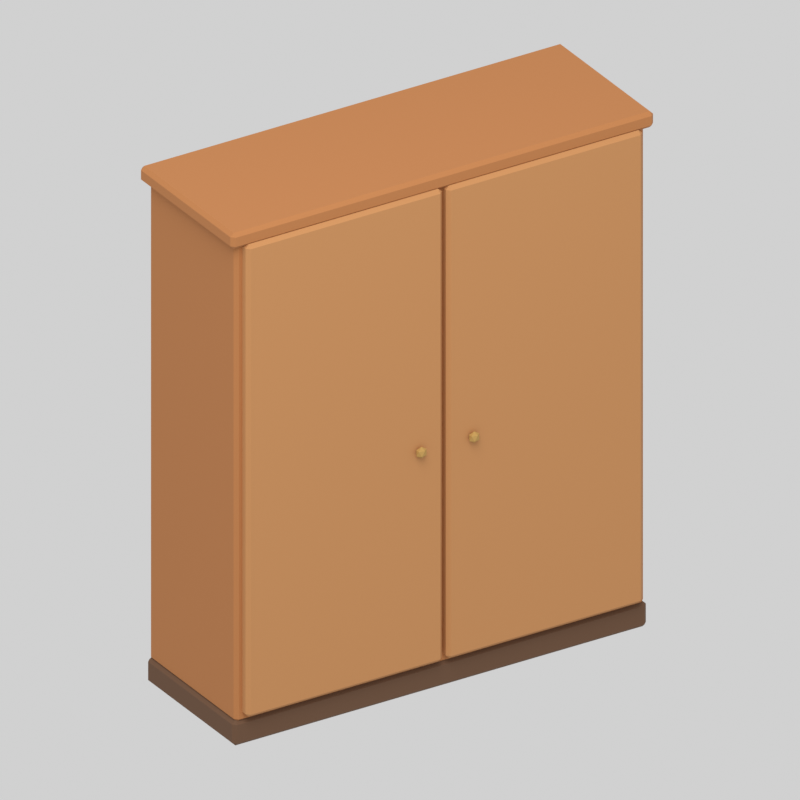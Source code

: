 # Source: wardrobe.blend  (saved by Blender 5.2.44; exported with 4.5.12 LTS)
import bpy
from mathutils import Matrix  # noqa: F401  (used for matrix-valued properties, if any)

bpy.ops.wm.read_factory_settings(use_empty=True)
scene = bpy.context.scene
scene.name = 'Scene'

# ---- materials (node trees are filled in below, after node groups)
mat_wardrobe_fixed_694b35 = bpy.data.materials.new('wardrobe.fixed.694b35')
mat_wardrobe_fixed_694b35.diffuse_color = (0.1413, 0.07036, 0.0356, 1.0)
mat_wardrobe_fixed_b87946 = bpy.data.materials.new('wardrobe.fixed.b87946')
mat_wardrobe_fixed_b87946.diffuse_color = (0.4793, 0.1912, 0.06125, 1.0)
mat_wardrobe_fixed_c38a56 = bpy.data.materials.new('wardrobe.fixed.c38a56')
mat_wardrobe_fixed_c38a56.diffuse_color = (0.5457, 0.2542, 0.09306, 1.0)
mat_wardrobe_fixed_bb9451 = bpy.data.materials.new('wardrobe.fixed.bb9451')
mat_wardrobe_fixed_bb9451.diffuse_color = (0.4969, 0.2961, 0.08228, 1.0)

# ---- material node trees
mat_wardrobe_fixed_694b35.use_nodes = True; mat_wardrobe_fixed_694b35.node_tree.nodes.clear()
_N = mat_wardrobe_fixed_694b35.node_tree.nodes; _L = mat_wardrobe_fixed_694b35.node_tree.links
n0 = _N.new('ShaderNodeBsdfPrincipled'); n0.name = 'Principled BSDF'; n0.location = (-200, 100)
n0.inputs[0].default_value = (0.1413, 0.07036, 0.0356, 1.0)
n0.inputs[2].default_value = 0.87
n0.inputs[10].default_value = 0.005
n1 = _N.new('ShaderNodeOutputMaterial'); n1.name = 'Material Output'; n1.location = (200, 100)
_L.new(n0.outputs[0], n1.inputs[0])
n1.is_active_output = True
mat_wardrobe_fixed_b87946.use_nodes = True; mat_wardrobe_fixed_b87946.node_tree.nodes.clear()
_N = mat_wardrobe_fixed_b87946.node_tree.nodes; _L = mat_wardrobe_fixed_b87946.node_tree.links
n0 = _N.new('ShaderNodeBsdfPrincipled'); n0.name = 'Principled BSDF'; n0.location = (-200, 100)
n0.inputs[0].default_value = (0.4793, 0.1912, 0.06125, 1.0)
n0.inputs[2].default_value = 0.87
n0.inputs[10].default_value = 0.005
n1 = _N.new('ShaderNodeOutputMaterial'); n1.name = 'Material Output'; n1.location = (200, 100)
_L.new(n0.outputs[0], n1.inputs[0])
n1.is_active_output = True
mat_wardrobe_fixed_c38a56.use_nodes = True; mat_wardrobe_fixed_c38a56.node_tree.nodes.clear()
_N = mat_wardrobe_fixed_c38a56.node_tree.nodes; _L = mat_wardrobe_fixed_c38a56.node_tree.links
n0 = _N.new('ShaderNodeBsdfPrincipled'); n0.name = 'Principled BSDF'; n0.location = (-200, 100)
n0.inputs[0].default_value = (0.5457, 0.2542, 0.09306, 1.0)
n0.inputs[2].default_value = 0.87
n0.inputs[10].default_value = 0.005
n1 = _N.new('ShaderNodeOutputMaterial'); n1.name = 'Material Output'; n1.location = (200, 100)
_L.new(n0.outputs[0], n1.inputs[0])
n1.is_active_output = True
mat_wardrobe_fixed_bb9451.use_nodes = True; mat_wardrobe_fixed_bb9451.node_tree.nodes.clear()
_N = mat_wardrobe_fixed_bb9451.node_tree.nodes; _L = mat_wardrobe_fixed_bb9451.node_tree.links
n0 = _N.new('ShaderNodeBsdfPrincipled'); n0.name = 'Principled BSDF'; n0.location = (-200, 100)
n0.inputs[0].default_value = (0.4969, 0.2961, 0.08228, 1.0)
n0.inputs[2].default_value = 0.87
n0.inputs[10].default_value = 0.005
n1 = _N.new('ShaderNodeOutputMaterial'); n1.name = 'Material Output'; n1.location = (200, 100)
_L.new(n0.outputs[0], n1.inputs[0])
n1.is_active_output = True

# ---- world
world_neutral_studio = bpy.data.worlds.new('Neutral studio'); scene.world = world_neutral_studio
world_neutral_studio.use_nodes = True; world_neutral_studio.node_tree.nodes.clear()
_N = world_neutral_studio.node_tree.nodes; _L = world_neutral_studio.node_tree.links
n0 = _N.new('ShaderNodeBackground'); n0.name = 'Background'; n0.location = (-200, 100)
n0.inputs[0].default_value = (1.0, 1.0, 1.0, 1.0)
n0.inputs[1].default_value = 0.45
n1 = _N.new('ShaderNodeOutputWorld'); n1.name = 'World Output'; n1.location = (200, 100)
_L.new(n0.outputs[0], n1.inputs[0])
n1.is_active_output = True

# ---- cameras
cam_camera = bpy.data.cameras.new('Camera')
cam_camera.type = 'ORTHO'
cam_camera.ortho_scale = 3.082

# ---- lights
light_area = bpy.data.lights.new('Area', 'AREA')
light_area.energy = 860.6
light_area.shape = 'DISK'
light_area.size = 9.0
light_area.size_y = 1.0

# ---- meshes
me_cube = bpy.data.meshes.new('Cube')
me_cube.from_pydata([(-0.925, -0.305, -0.055), (-0.925, -0.32, -0.04), (-0.94, -0.305, -0.04), (-0.925, -0.32, 0.04), (-0.925, -0.305, 0.055), (-0.94, -0.305, 0.04), (-0.925, 0.305, -0.055), (-0.94, 0.305, -0.04), (-0.925, 0.32, -0.04), (-0.925, 0.305, 0.055), (-0.925, 0.32, 0.04), (-0.94, 0.305, 0.04), (0.925, -0.305, -0.055), (0.94, -0.305, -0.04), (0.925, -0.32, -0.04), (0.925, -0.305, 0.055), (0.925, -0.32, 0.04), (0.94, -0.305, 0.04), (0.925, 0.305, -0.055), (0.925, 0.32, -0.04), (0.94, 0.305, -0.04), (0.925, 0.305, 0.055), (0.94, 0.305, 0.04), (0.925, 0.32, 0.04)], [], [(0, 1, 2), (3, 4, 5), (6, 7, 8), (9, 10, 11), (12, 13, 14), (15, 16, 17), (18, 19, 20), (21, 22, 23), (6, 0, 2, 7), (1, 3, 5, 2), (4, 9, 11, 5), (10, 8, 7, 11), (18, 6, 8, 19), (9, 21, 23, 10), (22, 20, 19, 23), (12, 18, 20, 13), (21, 15, 17, 22), (16, 14, 13, 17), (0, 12, 14, 1), (15, 4, 3, 16), (6, 18, 12, 0), (2, 5, 11, 7), (14, 16, 3, 1), (21, 9, 4, 15), (8, 10, 23, 19), (20, 22, 17, 13)])
_uv = me_cube.uv_layers.new(name='UVMap')
_uv.uv.foreach_set('vector', [0.127, 0.7441, 0.127, 0.75, 0.125, 0.7441, 0.5909, 0.0, 0.625, 0.005859, 0.5909, 0.005859, 0.127, 0.5059, 0.125, 0.5059, 0.127, 0.5, 0.625, 0.2468, 0.5909, 0.2515, 0.5909, 0.2441, 0.373, 0.7441, 0.4006, 0.7441, 0.391, 0.751, 0.626, 0.7481, 0.5909, 0.752, 0.5909, 0.7456, 0.373, 0.5059, 0.391, 0.499, 0.4006, 0.5059, 0.626, 0.5019, 0.5909, 0.5044, 0.5909, 0.498, 0.127, 0.5059, 0.127, 0.7441, 0.125, 0.7441, 0.125, 0.5059, 0.4091, 0.0, 0.5909, 0.0, 0.5909, 0.005859, 0.4091, 0.005859, 0.625, 0.005859, 0.625, 0.2468, 0.5909, 0.2441, 0.5909, 0.005859, 0.5909, 0.2515, 0.4091, 0.252, 0.4091, 0.2441, 0.5909, 0.2441, 0.373, 0.5059, 0.127, 0.5059, 0.127, 0.5, 0.391, 0.499, 0.625, 0.2468, 0.626, 0.5019, 0.5909, 0.498, 0.5909, 0.2515, 0.5909, 0.5044, 0.4006, 0.5059, 0.391, 0.499, 0.5909, 0.498, 0.373, 0.7441, 0.373, 0.5059, 0.4006, 0.5059, 0.4006, 0.7441, 0.626, 0.5019, 0.626, 0.7481, 0.5909, 0.7456, 0.5909, 0.5044, 0.5909, 0.752, 0.391, 0.751, 0.4006, 0.7441, 0.5909, 0.7456, 0.127, 0.7441, 0.373, 0.7441, 0.391, 0.751, 0.127, 0.75, 0.626, 0.7481, 0.625, 0.998, 0.5909, 0.998, 0.5909, 0.752, 0.127, 0.5059, 0.373, 0.5059, 0.373, 0.7441, 0.127, 0.7441, 0.4091, 0.005859, 0.5909, 0.005859, 0.5909, 0.2441, 0.4091, 0.2441, 0.391, 0.751, 0.5909, 0.752, 0.5909, 0.998, 0.4091, 0.998, 0.626, 0.5019, 0.873, 0.5059, 0.873, 0.7441, 0.626, 0.7481, 0.4091, 0.252, 0.5909, 0.2515, 0.5909, 0.498, 0.391, 0.499, 0.4006, 0.5059, 0.5909, 0.5044, 0.5909, 0.7456, 0.4006, 0.7441])
me_cube.materials.append(mat_wardrobe_fixed_694b35)
me_cube.update()
me_cube_001 = bpy.data.meshes.new('Cube.001')
me_cube_001.from_pydata([(-0.915, -0.3, -1.06), (-0.915, -0.315, -1.045), (-0.93, -0.3, -1.045), (-0.915, -0.315, 1.045), (-0.915, -0.3, 1.06), (-0.93, -0.3, 1.045), (-0.915, 0.3, -1.06), (-0.93, 0.3, -1.045), (-0.915, 0.315, -1.045), (-0.915, 0.3, 1.06), (-0.915, 0.315, 1.045), (-0.93, 0.3, 1.045), (0.915, -0.3, -1.06), (0.93, -0.3, -1.045), (0.915, -0.315, -1.045), (0.915, -0.3, 1.06), (0.915, -0.315, 1.045), (0.93, -0.3, 1.045), (0.915, 0.3, -1.06), (0.915, 0.315, -1.045), (0.93, 0.3, -1.045), (0.915, 0.3, 1.06), (0.93, 0.3, 1.045), (0.915, 0.315, 1.045)], [], [(0, 1, 2), (3, 4, 5), (6, 7, 8), (9, 10, 11), (12, 13, 14), (15, 16, 17), (18, 19, 20), (21, 22, 23), (6, 0, 2, 7), (1, 3, 5, 2), (4, 9, 11, 5), (10, 8, 7, 11), (18, 6, 8, 19), (9, 21, 23, 10), (22, 20, 19, 23), (12, 18, 20, 13), (21, 15, 17, 22), (16, 14, 13, 17), (0, 12, 14, 1), (15, 4, 3, 16), (6, 18, 12, 0), (2, 5, 11, 7), (14, 16, 3, 1), (21, 9, 4, 15), (8, 10, 23, 19), (20, 22, 17, 13)])
_uv = me_cube_001.uv_layers.new(name='UVMap')
_uv.uv.foreach_set('vector', [0.127, 0.744, 0.127, 0.75, 0.125, 0.744, 0.6232, 0.0, 0.625, 0.005952, 0.6232, 0.005952, 0.127, 0.506, 0.125, 0.506, 0.127, 0.5, 0.625, 0.2467, 0.6232, 0.2515, 0.6232, 0.244, 0.373, 0.744, 0.3763, 0.744, 0.3749, 0.751, 0.626, 0.748, 0.6232, 0.752, 0.6232, 0.7455, 0.373, 0.506, 0.3749, 0.499, 0.3763, 0.506, 0.626, 0.502, 0.6232, 0.5045, 0.6232, 0.498, 0.127, 0.506, 0.127, 0.744, 0.125, 0.744, 0.125, 0.506, 0.3768, 0.0, 0.6232, 0.0, 0.6232, 0.005952, 0.3768, 0.005952, 0.625, 0.005952, 0.625, 0.2467, 0.6232, 0.244, 0.6232, 0.005952, 0.6232, 0.2515, 0.3768, 0.252, 0.3768, 0.244, 0.6232, 0.244, 0.373, 0.506, 0.127, 0.506, 0.127, 0.5, 0.3749, 0.499, 0.625, 0.2467, 0.626, 0.502, 0.6232, 0.498, 0.6232, 0.2515, 0.6232, 0.5045, 0.3763, 0.506, 0.3749, 0.499, 0.6232, 0.498, 0.373, 0.744, 0.373, 0.506, 0.3763, 0.506, 0.3763, 0.744, 0.626, 0.502, 0.626, 0.748, 0.6232, 0.7455, 0.6232, 0.5045, 0.6232, 0.752, 0.3749, 0.751, 0.3763, 0.744, 0.6232, 0.7455, 0.127, 0.744, 0.373, 0.744, 0.3749, 0.751, 0.127, 0.75, 0.626, 0.748, 0.625, 0.998, 0.6232, 0.998, 0.6232, 0.752, 0.127, 0.506, 0.373, 0.506, 0.373, 0.744, 0.127, 0.744, 0.3768, 0.005952, 0.6232, 0.005952, 0.6232, 0.244, 0.3768, 0.244, 0.3749, 0.751, 0.6232, 0.752, 0.6232, 0.998, 0.3768, 0.998, 0.626, 0.502, 0.873, 0.506, 0.873, 0.744, 0.626, 0.748, 0.3768, 0.252, 0.6232, 0.2515, 0.6232, 0.498, 0.3749, 0.499, 0.3763, 0.506, 0.6232, 0.5045, 0.6232, 0.7455, 0.3763, 0.744])
me_cube_001.materials.append(mat_wardrobe_fixed_b87946)
me_cube_001.update()
me_cube_002 = bpy.data.meshes.new('Cube.002')
me_cube_002.from_pydata([(-0.945, -0.325, -0.035), (-0.945, -0.34, -0.02), (-0.96, -0.325, -0.02), (-0.945, -0.34, 0.02), (-0.945, -0.325, 0.035), (-0.96, -0.325, 0.02), (-0.945, 0.325, -0.035), (-0.96, 0.325, -0.02), (-0.945, 0.34, -0.02), (-0.945, 0.325, 0.035), (-0.945, 0.34, 0.02), (-0.96, 0.325, 0.02), (0.945, -0.325, -0.035), (0.96, -0.325, -0.02), (0.945, -0.34, -0.02), (0.945, -0.325, 0.035), (0.945, -0.34, 0.02), (0.96, -0.325, 0.02), (0.945, 0.325, -0.035), (0.945, 0.34, -0.02), (0.96, 0.325, -0.02), (0.945, 0.325, 0.035), (0.96, 0.325, 0.02), (0.945, 0.34, 0.02)], [], [(0, 1, 2), (3, 4, 5), (6, 7, 8), (9, 10, 11), (12, 13, 14), (15, 16, 17), (18, 19, 20), (21, 22, 23), (6, 0, 2, 7), (1, 3, 5, 2), (4, 9, 11, 5), (10, 8, 7, 11), (18, 6, 8, 19), (9, 21, 23, 10), (22, 20, 19, 23), (12, 18, 20, 13), (21, 15, 17, 22), (16, 14, 13, 17), (0, 12, 14, 1), (15, 4, 3, 16), (6, 18, 12, 0), (2, 5, 11, 7), (14, 16, 3, 1), (21, 9, 4, 15), (8, 10, 23, 19), (20, 22, 17, 13)])
_uv = me_cube_002.uv_layers.new(name='UVMap')
_uv.uv.foreach_set('vector', [0.127, 0.7445, 0.127, 0.75, 0.125, 0.7445, 0.5714, 0.0, 0.625, 0.005515, 0.5714, 0.005515, 0.127, 0.5055, 0.125, 0.5055, 0.127, 0.5, 0.625, 0.247, 0.5714, 0.2515, 0.5714, 0.2445, 0.373, 0.7445, 0.4152, 0.7445, 0.4008, 0.751, 0.626, 0.7482, 0.5714, 0.752, 0.5714, 0.7459, 0.373, 0.5055, 0.4008, 0.499, 0.4152, 0.5055, 0.626, 0.5018, 0.5714, 0.5041, 0.5714, 0.498, 0.127, 0.5055, 0.127, 0.7445, 0.125, 0.7445, 0.125, 0.5055, 0.4286, 0.0, 0.5714, 0.0, 0.5714, 0.005515, 0.4286, 0.005515, 0.625, 0.005515, 0.625, 0.247, 0.5714, 0.2445, 0.5714, 0.005515, 0.5714, 0.2515, 0.4286, 0.252, 0.4286, 0.2445, 0.5714, 0.2445, 0.373, 0.5055, 0.127, 0.5055, 0.127, 0.5, 0.4008, 0.499, 0.625, 0.247, 0.626, 0.5018, 0.5714, 0.498, 0.5714, 0.2515, 0.5714, 0.5041, 0.4152, 0.5055, 0.4008, 0.499, 0.5714, 0.498, 0.373, 0.7445, 0.373, 0.5055, 0.4152, 0.5055, 0.4152, 0.7445, 0.626, 0.5018, 0.626, 0.7482, 0.5714, 0.7459, 0.5714, 0.5041, 0.5714, 0.752, 0.4008, 0.751, 0.4152, 0.7445, 0.5714, 0.7459, 0.127, 0.7445, 0.373, 0.7445, 0.4008, 0.751, 0.127, 0.75, 0.626, 0.7482, 0.625, 0.998, 0.5714, 0.998, 0.5714, 0.752, 0.127, 0.5055, 0.373, 0.5055, 0.373, 0.7445, 0.127, 0.7445, 0.4286, 0.005515, 0.5714, 0.005515, 0.5714, 0.2445, 0.4286, 0.2445, 0.4008, 0.751, 0.5714, 0.752, 0.5714, 0.998, 0.4286, 0.998, 0.626, 0.5018, 0.873, 0.5055, 0.873, 0.7445, 0.626, 0.7482, 0.4286, 0.252, 0.5714, 0.2515, 0.5714, 0.498, 0.4008, 0.499, 0.4152, 0.5055, 0.5714, 0.5041, 0.5714, 0.7459, 0.4152, 0.7445])
me_cube_002.materials.append(mat_wardrobe_fixed_b87946)
me_cube_002.update()
me_cube_003 = bpy.data.meshes.new('Cube.003')
me_cube_003.from_pydata([(-0.4305, -0.015, -1.03), (-0.4305, -0.03, -1.015), (-0.4455, -0.015, -1.015), (-0.4305, -0.03, 1.015), (-0.4305, -0.015, 1.03), (-0.4455, -0.015, 1.015), (-0.4305, 0.015, -1.03), (-0.4455, 0.015, -1.015), (-0.4305, 0.03, -1.015), (-0.4305, 0.015, 1.03), (-0.4305, 0.03, 1.015), (-0.4455, 0.015, 1.015), (0.4305, -0.015, -1.03), (0.4455, -0.015, -1.015), (0.4305, -0.03, -1.015), (0.4305, -0.015, 1.03), (0.4305, -0.03, 1.015), (0.4455, -0.015, 1.015), (0.4305, 0.015, -1.03), (0.4305, 0.03, -1.015), (0.4455, 0.015, -1.015), (0.4305, 0.015, 1.03), (0.4455, 0.015, 1.015), (0.4305, 0.03, 1.015)], [], [(0, 1, 2), (3, 4, 5), (6, 7, 8), (9, 10, 11), (12, 13, 14), (15, 16, 17), (18, 19, 20), (21, 22, 23), (6, 0, 2, 7), (1, 3, 5, 2), (4, 9, 11, 5), (10, 8, 7, 11), (18, 6, 8, 19), (9, 21, 23, 10), (22, 20, 19, 23), (12, 18, 20, 13), (21, 15, 17, 22), (16, 14, 13, 17), (0, 12, 14, 1), (15, 4, 3, 16), (6, 18, 12, 0), (2, 5, 11, 7), (14, 16, 3, 1), (21, 9, 4, 15), (8, 10, 23, 19), (20, 22, 17, 13)])
_uv = me_cube_003.uv_layers.new(name='UVMap')
_uv.uv.foreach_set('vector', [0.1292, 0.6875, 0.1292, 0.75, 0.125, 0.6875, 0.6232, 0.0, 0.625, 0.0625, 0.6232, 0.0625, 0.1292, 0.5625, 0.125, 0.5625, 0.1292, 0.5, 0.625, 0.2097, 0.6232, 0.2532, 0.6232, 0.1875, 0.3708, 0.6875, 0.3764, 0.6875, 0.3738, 0.7521, 0.6271, 0.7209, 0.6232, 0.7542, 0.6232, 0.7031, 0.3708, 0.5625, 0.3738, 0.4979, 0.3764, 0.5625, 0.6271, 0.5291, 0.6232, 0.5469, 0.6232, 0.4958, 0.1292, 0.5625, 0.1292, 0.6875, 0.125, 0.6875, 0.125, 0.5625, 0.3768, 0.0, 0.6232, 0.0, 0.6232, 0.0625, 0.3768, 0.0625, 0.625, 0.0625, 0.625, 0.2097, 0.6232, 0.1875, 0.6232, 0.0625, 0.6232, 0.2532, 0.3768, 0.2542, 0.3768, 0.1875, 0.6232, 0.1875, 0.3708, 0.5625, 0.1292, 0.5625, 0.1292, 0.5, 0.3738, 0.4979, 0.625, 0.2097, 0.6271, 0.5291, 0.6232, 0.4958, 0.6232, 0.2532, 0.6232, 0.5469, 0.3764, 0.5625, 0.3738, 0.4979, 0.6232, 0.4958, 0.3708, 0.6875, 0.3708, 0.5625, 0.3764, 0.5625, 0.3764, 0.6875, 0.6271, 0.5291, 0.6271, 0.7209, 0.6232, 0.7031, 0.6232, 0.5469, 0.6232, 0.7542, 0.3738, 0.7521, 0.3764, 0.6875, 0.6232, 0.7031, 0.1292, 0.6875, 0.3708, 0.6875, 0.3738, 0.7521, 0.1292, 0.75, 0.6271, 0.7209, 0.625, 0.9958, 0.6232, 0.9958, 0.6232, 0.7542, 0.1292, 0.5625, 0.3708, 0.5625, 0.3708, 0.6875, 0.1292, 0.6875, 0.3768, 0.0625, 0.6232, 0.0625, 0.6232, 0.1875, 0.3768, 0.1875, 0.3738, 0.7521, 0.6232, 0.7542, 0.6232, 0.9958, 0.3768, 0.9958, 0.6271, 0.5291, 0.8708, 0.5625, 0.8708, 0.6875, 0.6271, 0.7209, 0.3768, 0.2542, 0.6232, 0.2532, 0.6232, 0.4958, 0.3738, 0.4979, 0.3764, 0.5625, 0.6232, 0.5469, 0.6232, 0.7031, 0.3764, 0.6875])
me_cube_003.materials.append(mat_wardrobe_fixed_c38a56)
me_cube_003.update()
me_icosphere = bpy.data.meshes.new('Icosphere')
me_icosphere.from_pydata([(0.0, 0.0, -1.0), (0.7236, -0.5257, -0.4472), (-0.2764, -0.8506, -0.4472), (-0.8944, 0.0, -0.4472), (-0.2764, 0.8506, -0.4472), (0.7236, 0.5257, -0.4472), (0.2764, -0.8506, 0.4472), (-0.7236, -0.5257, 0.4472), (-0.7236, 0.5257, 0.4472), (0.2764, 0.8506, 0.4472), (0.8944, 0.0, 0.4472), (0.0, 0.0, 1.0)], [], [(0, 1, 2), (1, 0, 5), (0, 2, 3), (0, 3, 4), (0, 4, 5), (1, 5, 10), (2, 1, 6), (3, 2, 7), (4, 3, 8), (5, 4, 9), (1, 10, 6), (2, 6, 7), (3, 7, 8), (4, 8, 9), (5, 9, 10), (6, 10, 11), (7, 6, 11), (8, 7, 11), (9, 8, 11), (10, 9, 11)])
_uv = me_icosphere.uv_layers.new(name='UVMap')
_uv.uv.foreach_set('vector', [0.1818, 0.0, 0.2727, 0.1575, 0.09091, 0.1575, 0.2727, 0.1575, 0.3636, 0.0, 0.4545, 0.1575, 0.9091, 0.0, 1.0, 0.1575, 0.8182, 0.1575, 0.7273, 0.0, 0.8182, 0.1575, 0.6364, 0.1575, 0.5455, 0.0, 0.6364, 0.1575, 0.4545, 0.1575, 0.2727, 0.1575, 0.4545, 0.1575, 0.3636, 0.3149, 0.09091, 0.1575, 0.2727, 0.1575, 0.1818, 0.3149, 0.8182, 0.1575, 1.0, 0.1575, 0.9091, 0.3149, 0.6364, 0.1575, 0.8182, 0.1575, 0.7273, 0.3149, 0.4545, 0.1575, 0.6364, 0.1575, 0.5455, 0.3149, 0.2727, 0.1575, 0.3636, 0.3149, 0.1818, 0.3149, 0.09091, 0.1575, 0.1818, 0.3149, 0.0, 0.3149, 0.8182, 0.1575, 0.9091, 0.3149, 0.7273, 0.3149, 0.6364, 0.1575, 0.7273, 0.3149, 0.5455, 0.3149, 0.4545, 0.1575, 0.5455, 0.3149, 0.3636, 0.3149, 0.1818, 0.3149, 0.3636, 0.3149, 0.2727, 0.4724, 0.0, 0.3149, 0.1818, 0.3149, 0.09091, 0.4724, 0.7273, 0.3149, 0.9091, 0.3149, 0.8182, 0.4724, 0.5455, 0.3149, 0.7273, 0.3149, 0.6364, 0.4724, 0.3636, 0.3149, 0.5455, 0.3149, 0.4545, 0.4724])
me_icosphere.materials.append(mat_wardrobe_fixed_bb9451)
me_icosphere.update()
me_cube_004 = bpy.data.meshes.new('Cube.004')
me_cube_004.from_pydata([(-0.4305, -0.015, -1.03), (-0.4305, -0.03, -1.015), (-0.4455, -0.015, -1.015), (-0.4305, -0.03, 1.015), (-0.4305, -0.015, 1.03), (-0.4455, -0.015, 1.015), (-0.4305, 0.015, -1.03), (-0.4455, 0.015, -1.015), (-0.4305, 0.03, -1.015), (-0.4305, 0.015, 1.03), (-0.4305, 0.03, 1.015), (-0.4455, 0.015, 1.015), (0.4305, -0.015, -1.03), (0.4455, -0.015, -1.015), (0.4305, -0.03, -1.015), (0.4305, -0.015, 1.03), (0.4305, -0.03, 1.015), (0.4455, -0.015, 1.015), (0.4305, 0.015, -1.03), (0.4305, 0.03, -1.015), (0.4455, 0.015, -1.015), (0.4305, 0.015, 1.03), (0.4455, 0.015, 1.015), (0.4305, 0.03, 1.015)], [], [(0, 1, 2), (3, 4, 5), (6, 7, 8), (9, 10, 11), (12, 13, 14), (15, 16, 17), (18, 19, 20), (21, 22, 23), (6, 0, 2, 7), (1, 3, 5, 2), (4, 9, 11, 5), (10, 8, 7, 11), (18, 6, 8, 19), (9, 21, 23, 10), (22, 20, 19, 23), (12, 18, 20, 13), (21, 15, 17, 22), (16, 14, 13, 17), (0, 12, 14, 1), (15, 4, 3, 16), (6, 18, 12, 0), (2, 5, 11, 7), (14, 16, 3, 1), (21, 9, 4, 15), (8, 10, 23, 19), (20, 22, 17, 13)])
_uv = me_cube_004.uv_layers.new(name='UVMap')
_uv.uv.foreach_set('vector', [0.1292, 0.6875, 0.1292, 0.75, 0.125, 0.6875, 0.6232, 0.0, 0.625, 0.0625, 0.6232, 0.0625, 0.1292, 0.5625, 0.125, 0.5625, 0.1292, 0.5, 0.625, 0.2097, 0.6232, 0.2532, 0.6232, 0.1875, 0.3708, 0.6875, 0.3764, 0.6875, 0.3738, 0.7521, 0.6271, 0.7209, 0.6232, 0.7542, 0.6232, 0.7031, 0.3708, 0.5625, 0.3738, 0.4979, 0.3764, 0.5625, 0.6271, 0.5291, 0.6232, 0.5469, 0.6232, 0.4958, 0.1292, 0.5625, 0.1292, 0.6875, 0.125, 0.6875, 0.125, 0.5625, 0.3768, 0.0, 0.6232, 0.0, 0.6232, 0.0625, 0.3768, 0.0625, 0.625, 0.0625, 0.625, 0.2097, 0.6232, 0.1875, 0.6232, 0.0625, 0.6232, 0.2532, 0.3768, 0.2542, 0.3768, 0.1875, 0.6232, 0.1875, 0.3708, 0.5625, 0.1292, 0.5625, 0.1292, 0.5, 0.3738, 0.4979, 0.625, 0.2097, 0.6271, 0.5291, 0.6232, 0.4958, 0.6232, 0.2532, 0.6232, 0.5469, 0.3764, 0.5625, 0.3738, 0.4979, 0.6232, 0.4958, 0.3708, 0.6875, 0.3708, 0.5625, 0.3764, 0.5625, 0.3764, 0.6875, 0.6271, 0.5291, 0.6271, 0.7209, 0.6232, 0.7031, 0.6232, 0.5469, 0.6232, 0.7542, 0.3738, 0.7521, 0.3764, 0.6875, 0.6232, 0.7031, 0.1292, 0.6875, 0.3708, 0.6875, 0.3738, 0.7521, 0.1292, 0.75, 0.6271, 0.7209, 0.625, 0.9958, 0.6232, 0.9958, 0.6232, 0.7542, 0.1292, 0.5625, 0.3708, 0.5625, 0.3708, 0.6875, 0.1292, 0.6875, 0.3768, 0.0625, 0.6232, 0.0625, 0.6232, 0.1875, 0.3768, 0.1875, 0.3738, 0.7521, 0.6232, 0.7542, 0.6232, 0.9958, 0.3768, 0.9958, 0.6271, 0.5291, 0.8708, 0.5625, 0.8708, 0.6875, 0.6271, 0.7209, 0.3768, 0.2542, 0.6232, 0.2532, 0.6232, 0.4958, 0.3738, 0.4979, 0.3764, 0.5625, 0.6232, 0.5469, 0.6232, 0.7031, 0.3764, 0.6875])
me_cube_004.materials.append(mat_wardrobe_fixed_c38a56)
me_cube_004.update()
me_icosphere_001 = bpy.data.meshes.new('Icosphere.001')
me_icosphere_001.from_pydata([(0.0, 0.0, -1.0), (0.7236, -0.5257, -0.4472), (-0.2764, -0.8506, -0.4472), (-0.8944, 0.0, -0.4472), (-0.2764, 0.8506, -0.4472), (0.7236, 0.5257, -0.4472), (0.2764, -0.8506, 0.4472), (-0.7236, -0.5257, 0.4472), (-0.7236, 0.5257, 0.4472), (0.2764, 0.8506, 0.4472), (0.8944, 0.0, 0.4472), (0.0, 0.0, 1.0)], [], [(0, 1, 2), (1, 0, 5), (0, 2, 3), (0, 3, 4), (0, 4, 5), (1, 5, 10), (2, 1, 6), (3, 2, 7), (4, 3, 8), (5, 4, 9), (1, 10, 6), (2, 6, 7), (3, 7, 8), (4, 8, 9), (5, 9, 10), (6, 10, 11), (7, 6, 11), (8, 7, 11), (9, 8, 11), (10, 9, 11)])
_uv = me_icosphere_001.uv_layers.new(name='UVMap')
_uv.uv.foreach_set('vector', [0.1818, 0.0, 0.2727, 0.1575, 0.09091, 0.1575, 0.2727, 0.1575, 0.3636, 0.0, 0.4545, 0.1575, 0.9091, 0.0, 1.0, 0.1575, 0.8182, 0.1575, 0.7273, 0.0, 0.8182, 0.1575, 0.6364, 0.1575, 0.5455, 0.0, 0.6364, 0.1575, 0.4545, 0.1575, 0.2727, 0.1575, 0.4545, 0.1575, 0.3636, 0.3149, 0.09091, 0.1575, 0.2727, 0.1575, 0.1818, 0.3149, 0.8182, 0.1575, 1.0, 0.1575, 0.9091, 0.3149, 0.6364, 0.1575, 0.8182, 0.1575, 0.7273, 0.3149, 0.4545, 0.1575, 0.6364, 0.1575, 0.5455, 0.3149, 0.2727, 0.1575, 0.3636, 0.3149, 0.1818, 0.3149, 0.09091, 0.1575, 0.1818, 0.3149, 0.0, 0.3149, 0.8182, 0.1575, 0.9091, 0.3149, 0.7273, 0.3149, 0.6364, 0.1575, 0.7273, 0.3149, 0.5455, 0.3149, 0.4545, 0.1575, 0.5455, 0.3149, 0.3636, 0.3149, 0.1818, 0.3149, 0.3636, 0.3149, 0.2727, 0.4724, 0.0, 0.3149, 0.1818, 0.3149, 0.09091, 0.4724, 0.7273, 0.3149, 0.9091, 0.3149, 0.8182, 0.4724, 0.5455, 0.3149, 0.7273, 0.3149, 0.6364, 0.4724, 0.3636, 0.3149, 0.5455, 0.3149, 0.4545, 0.4724])
me_icosphere_001.materials.append(mat_wardrobe_fixed_bb9451)
me_icosphere_001.update()

# ---- objects
ob_wardrobe_root = bpy.data.objects.new('wardrobe.root', None)
ob_wardrobe_plinth = bpy.data.objects.new('wardrobe_plinth', me_cube)
ob_wardrobe_body = bpy.data.objects.new('wardrobe_body', me_cube_001)
ob_wardrobe_cap = bpy.data.objects.new('wardrobe_cap', me_cube_002)
ob_wardrobe_door__1 = bpy.data.objects.new('wardrobe_door_-1', me_cube_003)
ob_wardrobe_pull__1 = bpy.data.objects.new('wardrobe_pull_-1', me_icosphere)
ob_wardrobe_door_1 = bpy.data.objects.new('wardrobe_door_1', me_cube_004)
ob_wardrobe_pull_1 = bpy.data.objects.new('wardrobe_pull_1', me_icosphere_001)
ob_area = bpy.data.objects.new('Area', light_area)
ob_camera = bpy.data.objects.new('Camera', cam_camera)

# ---- transforms, parenting, visibility, modifiers, constraints
ob_wardrobe_root.location = (0.0, 0.0, 0.0)
ob_wardrobe_plinth.parent = ob_wardrobe_root
ob_wardrobe_plinth.location = (0.0, 0.0, 0.055)
ob_wardrobe_body.parent = ob_wardrobe_root
ob_wardrobe_body.location = (0.0, 0.0, 1.16)
ob_wardrobe_cap.parent = ob_wardrobe_root
ob_wardrobe_cap.location = (0.0, 0.0, 2.215)
ob_wardrobe_door__1.parent = ob_wardrobe_root
ob_wardrobe_door__1.location = (-0.455, -0.325, 1.16)
ob_wardrobe_pull__1.parent = ob_wardrobe_root
ob_wardrobe_pull__1.location = (-0.12, -0.37, 1.08)
ob_wardrobe_pull__1.scale = (0.025, 0.0175, 0.025)
ob_wardrobe_door_1.parent = ob_wardrobe_root
ob_wardrobe_door_1.location = (0.455, -0.325, 1.16)
ob_wardrobe_pull_1.parent = ob_wardrobe_root
ob_wardrobe_pull_1.location = (0.12, -0.37, 1.08)
ob_wardrobe_pull_1.scale = (0.025, 0.0175, 0.025)
ob_area.location = (-4.5, -6.772, 12.38)
ob_area.rotation_euler = (0.6248, 1.471e-09, -0.588)
ob_camera.location = (-5.625, -9.022, 6.75)
ob_camera.rotation_euler = (1.083, 2.944e-08, -0.5586)

# ---- collection membership
scene.collection.objects.link(ob_wardrobe_root)
scene.collection.objects.link(ob_wardrobe_plinth)
scene.collection.objects.link(ob_wardrobe_body)
scene.collection.objects.link(ob_wardrobe_cap)
scene.collection.objects.link(ob_wardrobe_door__1)
scene.collection.objects.link(ob_wardrobe_pull__1)
scene.collection.objects.link(ob_wardrobe_door_1)
scene.collection.objects.link(ob_wardrobe_pull_1)
scene.collection.objects.link(ob_area)
scene.collection.objects.link(ob_camera)

# ---- scene / render settings (as saved in the file)
scene.camera = ob_camera
scene.frame_start = 1; scene.frame_end = 250; scene.frame_set(1)
scene.render.engine = 'CYCLES'
scene.render.resolution_x = 384
scene.render.resolution_y = 384
scene.render.film_transparent = True
scene.render.bake_bias = 0.0
scene.render.bake_samples = 0
scene.render.compositor_device = 'GPU'
scene.cycles.samples = 24
scene.eevee.use_volume_custom_range = False
scene.eevee.fast_gi_thickness_near = 0.1
scene.eevee.fast_gi_thickness_far = 0.0
scene.eevee.ray_tracing_options.screen_trace_thickness = 0.1
scene.view_settings.view_transform = 'Standard'
scene.view_settings.exposure = 0.5
bpy.context.view_layer.update()
